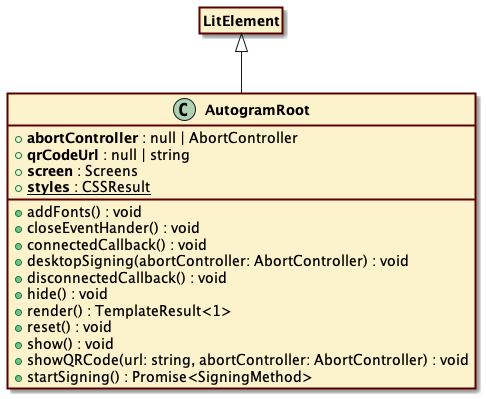

The diagram above was rendered by PlantUML. Its source (embedded in the PNG):
@startuml
skinparam ClassFontStyle bold
skinparam ClassBackgroundColor fcf2cc
skinparam ClassBorderColor 5a0000
skinparam RoundCorner 0
skinparam ClassBorderThickness 2
hide empty fields
hide empty methods
skinparam Shadowing true
skinparam BackgroundColor transparent
class "AutogramRoot" {
    +<b>abortController</b> : null | AbortController
    +<b>qrCodeUrl</b> : null | string
    +<b>screen</b> : Screens
    {static} +<b>styles</b> : CSSResult
    +addFonts() : void
    +closeEventHander() : void
    +connectedCallback() : void
    +desktopSigning(abortController: AbortController) : void
    +disconnectedCallback() : void
    +hide() : void
    +render() : TemplateResult<1>
    +reset() : void
    +show() : void
    +showQRCode(url: string, abortController: AbortController) : void
    +startSigning() : Promise<SigningMethod>
}
class "LitElement"
hide "LitElement" circle
"LitElement" <|-- "AutogramRoot"
@enduml